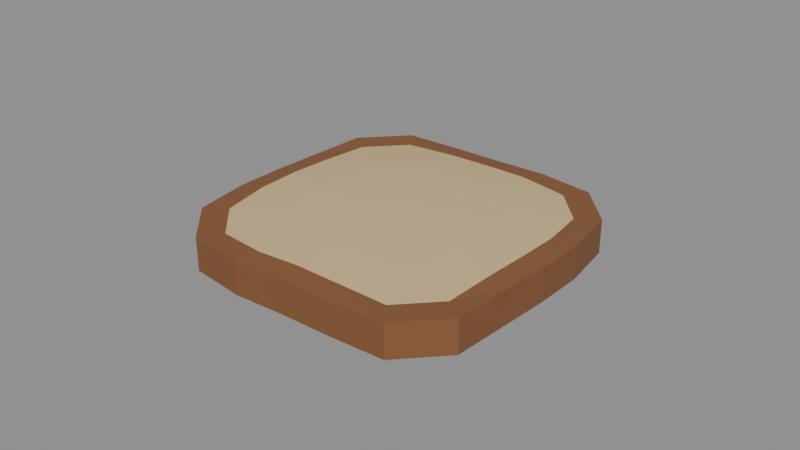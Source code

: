 # Source: bread_slice.blend  (saved by Blender 4.0.36; exported with 4.5.12 LTS)
import bpy
from mathutils import Matrix  # noqa: F401  (used for matrix-valued properties, if any)

bpy.ops.wm.read_factory_settings(use_empty=True)
scene = bpy.context.scene
scene.name = 'Scene'

# ---- materials (node trees are filled in below, after node groups)
mat_prop_bread_slice_crumb = bpy.data.materials.new('Prop_bread_slice_crumb')
mat_prop_bread_slice_crumb.use_transparent_shadow = False
mat_prop_bread_slice_crumb.diffuse_color = (0.64, 0.47, 0.25, 1.0)
mat_prop_bread_slice_crust = bpy.data.materials.new('Prop_bread_slice_crust')
mat_prop_bread_slice_crust.use_transparent_shadow = False
mat_prop_bread_slice_crust.diffuse_color = (0.23, 0.095, 0.035, 1.0)

# ---- material node trees
mat_prop_bread_slice_crumb.use_nodes = True; mat_prop_bread_slice_crumb.node_tree.nodes.clear()
_N = mat_prop_bread_slice_crumb.node_tree.nodes; _L = mat_prop_bread_slice_crumb.node_tree.links
n0 = _N.new('ShaderNodeBsdfPrincipled'); n0.name = 'Principled BSDF'; n0.location = (10, 300)
n0.inputs[0].default_value = (0.64, 0.47, 0.25, 1.0)
n0.inputs[2].default_value = 0.85
n0.inputs[3].default_value = 1.45
n1 = _N.new('ShaderNodeOutputMaterial'); n1.name = 'Material Output'; n1.location = (300, 300)
_L.new(n0.outputs[0], n1.inputs[0])
n1.is_active_output = True
mat_prop_bread_slice_crust.use_nodes = True; mat_prop_bread_slice_crust.node_tree.nodes.clear()
_N = mat_prop_bread_slice_crust.node_tree.nodes; _L = mat_prop_bread_slice_crust.node_tree.links
n0 = _N.new('ShaderNodeBsdfPrincipled'); n0.name = 'Principled BSDF'; n0.location = (10, 300)
n0.inputs[0].default_value = (0.23, 0.095, 0.035, 1.0)
n0.inputs[2].default_value = 0.6
n0.inputs[3].default_value = 1.45
n1 = _N.new('ShaderNodeOutputMaterial'); n1.name = 'Material Output'; n1.location = (300, 300)
_L.new(n0.outputs[0], n1.inputs[0])
n1.is_active_output = True

# ---- meshes
me_bread_slice_mesh = bpy.data.meshes.new('bread_slice_Mesh')
me_bread_slice_mesh.from_pydata([(0.02736, 0.0, 0.006111), (0.0274, 0.008904, 0.005996), (0.02593, 0.01884, 0.005717), (0.01902, 0.02617, 0.005689), (0.008935, 0.0275, 0.005987), (1.656e-18, 0.02704, 0.006136), (-0.008758, 0.02696, 0.006034), (-0.01925, 0.0265, 0.005652), (-0.02625, 0.01908, 0.00568), (-0.02686, 0.008727, 0.006042), (-0.02736, 3.35e-18, 0.006111), (-0.0274, -0.008904, 0.005996), (-0.02593, -0.01884, 0.005717), (-0.01902, -0.02617, 0.005689), (-0.008935, -0.0275, 0.005987), (-4.968e-18, -0.02704, 0.006136), (0.008758, -0.02696, 0.006034), (0.01925, -0.0265, 0.005652), (0.02625, -0.01908, 0.00568), (0.02686, -0.008727, 0.006042), (0.04277, 0.0, 0.004581), (0.04285, 0.01392, 0.004297), (0.04055, 0.02946, 0.003709), (0.02974, 0.04093, 0.003709), (0.01397, 0.043, 0.004277), (2.589e-18, 0.04228, 0.00464), (-0.01369, 0.04215, 0.004391), (-0.0301, 0.04143, 0.003709), (-0.04105, 0.02983, 0.003709), (-0.042, 0.01365, 0.00441), (-0.04277, 5.238e-18, 0.004581), (-0.04285, -0.01392, 0.004297), (-0.04055, -0.02946, 0.003709), (-0.02974, -0.04093, 0.003709), (-0.01397, -0.043, 0.004277), (-7.768e-18, -0.04228, 0.00464), (0.01369, -0.04215, 0.004391), (0.0301, -0.04143, 0.003709), (0.04105, -0.02983, 0.003709), (0.042, -0.01365, 0.00441), (0.04974, 0.0, 0.003709), (0.04982, 0.01619, 0.003709), (0.04715, 0.03425, 0.003709), (0.03458, 0.04759, 0.003709), (0.01625, 0.05, 0.003709), (3.011e-18, 0.04917, 0.003749), (-0.01592, 0.04901, 0.003709), (-0.035, 0.04818, 0.003709), (-0.04774, 0.03468, 0.003709), (-0.04883, 0.01587, 0.003709), (-0.04974, 6.091e-18, 0.003709), (-0.04982, -0.01619, 0.003709), (-0.04715, -0.03425, 0.003709), (-0.03458, -0.04759, 0.003709), (-0.01625, -0.05, 0.003709), (-9.032e-18, -0.04917, 0.003749), (0.01592, -0.04901, 0.003709), (0.035, -0.04818, 0.003709), (0.04774, -0.03468, 0.003709), (0.04883, -0.01587, 0.003709), (0.04974, 0.0, -0.007171), (0.04982, 0.01619, -0.007171), (0.04715, 0.03425, -0.007171), (0.03458, 0.04759, -0.007171), (0.01625, 0.05, -0.007171), (3.011e-18, 0.04917, -0.007171), (-0.01592, 0.04901, -0.007171), (-0.035, 0.04818, -0.007171), (-0.04774, 0.03468, -0.007171), (-0.04883, 0.01587, -0.007171), (-0.04974, 6.091e-18, -0.007171), (-0.04982, -0.01619, -0.007171), (-0.04715, -0.03425, -0.007171), (-0.03458, -0.04759, -0.007171), (-0.01625, -0.05, -0.007171), (-9.032e-18, -0.04917, -0.007171), (0.01592, -0.04901, -0.007171), (0.035, -0.04818, -0.007171), (0.04774, -0.03468, -0.007171), (0.04883, -0.01587, -0.007171), (0.0, 0.0, 0.007171), (0.0, 0.0, -0.007171)], [], [(80, 0, 1), (80, 1, 2), (80, 2, 3), (80, 3, 4), (80, 4, 5), (80, 5, 6), (80, 6, 7), (80, 7, 8), (80, 8, 9), (80, 9, 10), (80, 10, 11), (80, 11, 12), (80, 12, 13), (80, 13, 14), (80, 14, 15), (80, 15, 16), (80, 16, 17), (80, 17, 18), (80, 18, 19), (80, 19, 0), (0, 21, 1), (1, 22, 2), (2, 23, 3), (3, 24, 4), (4, 25, 5), (5, 26, 6), (6, 27, 7), (7, 28, 8), (8, 29, 9), (9, 30, 10), (10, 31, 11), (11, 32, 12), (12, 33, 13), (13, 34, 14), (14, 35, 15), (15, 36, 16), (16, 37, 17), (17, 38, 18), (18, 39, 19), (19, 20, 0), (20, 41, 21), (21, 42, 22), (22, 43, 23), (23, 44, 24), (24, 45, 25), (25, 46, 26), (26, 47, 27), (27, 48, 28), (28, 49, 29), (29, 50, 30), (30, 51, 31), (31, 52, 32), (32, 53, 33), (33, 54, 34), (34, 55, 35), (35, 56, 36), (36, 57, 37), (37, 58, 38), (38, 59, 39), (39, 40, 20), (81, 61, 60), (81, 62, 61), (81, 63, 62), (81, 64, 63), (81, 65, 64), (81, 66, 65), (81, 67, 66), (81, 68, 67), (81, 69, 68), (81, 70, 69), (81, 71, 70), (81, 72, 71), (81, 73, 72), (81, 74, 73), (81, 75, 74), (81, 76, 75), (81, 77, 76), (81, 78, 77), (81, 79, 78), (81, 60, 79), (40, 61, 41), (41, 62, 42), (42, 63, 43), (43, 64, 44), (44, 65, 45), (45, 66, 46), (46, 67, 47), (47, 68, 48), (48, 69, 49), (49, 70, 50), (50, 71, 51), (51, 72, 52), (52, 73, 53), (53, 74, 54), (54, 75, 55), (55, 76, 56), (56, 77, 57), (57, 78, 58), (58, 79, 59), (59, 60, 40), (0, 20, 21), (1, 21, 22), (2, 22, 23), (3, 23, 24), (4, 24, 25), (5, 25, 26), (6, 26, 27), (7, 27, 28), (8, 28, 29), (9, 29, 30), (10, 30, 31), (11, 31, 32), (12, 32, 33), (13, 33, 34), (14, 34, 35), (15, 35, 36), (16, 36, 37), (17, 37, 38), (18, 38, 39), (19, 39, 20), (20, 40, 41), (21, 41, 42), (22, 42, 43), (23, 43, 44), (24, 44, 45), (25, 45, 46), (26, 46, 47), (27, 47, 48), (28, 48, 49), (29, 49, 50), (30, 50, 51), (31, 51, 52), (32, 52, 53), (33, 53, 54), (34, 54, 55), (35, 55, 56), (36, 56, 57), (37, 57, 58), (38, 58, 59), (39, 59, 40), (40, 60, 61), (41, 61, 62), (42, 62, 63), (43, 63, 64), (44, 64, 65), (45, 65, 66), (46, 66, 67), (47, 67, 68), (48, 68, 69), (49, 69, 70), (50, 70, 71), (51, 71, 72), (52, 72, 73), (53, 73, 74), (54, 74, 75), (55, 75, 76), (56, 76, 77), (57, 77, 78), (58, 78, 79), (59, 79, 60)])
me_bread_slice_mesh.polygons.foreach_set('material_index', [0, 0, 0, 0, 0, 0, 0, 0, 0, 0, 0, 0, 0, 0, 0, 0, 0, 0, 0, 0, 0, 0, 0, 0, 0, 0, 0, 0, 0, 0, 0, 0, 0, 0, 0, 0, 0, 0, 0, 0, 1, 1, 1, 1, 1, 1, 1, 1, 1, 1, 1, 1, 1, 1, 1, 1, 1, 1, 1, 1, 0, 0, 0, 0, 0, 0, 0, 0, 0, 0, 0, 0, 0, 0, 0, 0, 0, 0, 0, 0, 1, 1, 1, 1, 1, 1, 1, 1, 1, 1, 1, 1, 1, 1, 1, 1, 1, 1, 1, 1, 0, 0, 0, 0, 0, 0, 0, 0, 0, 0, 0, 0, 0, 0, 0, 0, 0, 0, 0, 0, 1, 1, 1, 1, 1, 1, 1, 1, 1, 1, 1, 1, 1, 1, 1, 1, 1, 1, 1, 1, 1, 1, 1, 1, 1, 1, 1, 1, 1, 1, 1, 1, 1, 1, 1, 1, 1, 1, 1, 1])
me_bread_slice_mesh.materials.append(mat_prop_bread_slice_crumb)
me_bread_slice_mesh.materials.append(mat_prop_bread_slice_crust)
me_bread_slice_mesh.update()

# ---- objects
ob_bread_slice = bpy.data.objects.new('bread_slice', me_bread_slice_mesh)

# ---- transforms, parenting, visibility, modifiers, constraints
ob_bread_slice.location = (0.0, 0.0, 0.0)

# ---- collection membership
scene.collection.objects.link(ob_bread_slice)

# ---- scene / render settings (as saved in the file)
scene.frame_start = 1; scene.frame_end = 250; scene.frame_set(1)
scene.render.engine = 'BLENDER_EEVEE_NEXT'
scene.cycles.sampling_pattern = 'TABULATED_SOBOL'
bpy.context.view_layer.update()

# ---- added for rendering (the .blend has no active camera and no usable light): camera, sun + grey world if the file has none
cam_auto = bpy.data.cameras.new('AutoCamera')
cam_auto.lens = 50.0
cam_auto.sensor_width = 36.0
cam_auto.clip_end = 1000.0
ob_auto_camera = bpy.data.objects.new('AutoCamera', cam_auto)
scene.collection.objects.link(ob_auto_camera)
ob_auto_camera.location = (0.185045, -0.222054, 0.148036)
ob_auto_camera.rotation_euler = (1.09748, -7.21219e-08, 0.694738)
scene.camera = ob_auto_camera
light_auto_sun = bpy.data.lights.new('AutoSun', 'SUN')
light_auto_sun.energy = 3.0
light_auto_sun.angle = 0.0523599
ob_auto_sun = bpy.data.objects.new('AutoSun', light_auto_sun)
scene.collection.objects.link(ob_auto_sun)
ob_auto_sun.rotation_euler = (0.872665, 0.174533, 0.523599)
if scene.world is None:
    world_auto = bpy.data.worlds.new('AutoWorld')
    world_auto.color = (0.3, 0.3, 0.3)
    scene.world = world_auto
bpy.context.view_layer.update()
